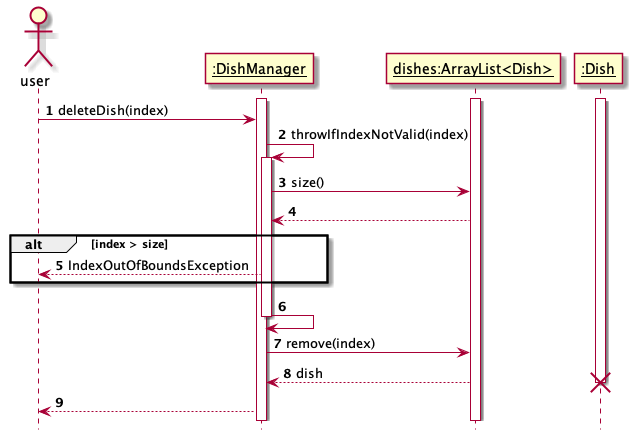

The diagram above was rendered by PlantUML. Its source (embedded in the PNG):
@startuml
'https://plantuml.com/sequence-diagram

autonumber
hide footbox

actor user
participant "__:DishManager__" as dishmanager
participant "__dishes:ArrayList<Dish>__" as dishes
participant "__:Dish__" as dish

activate dishmanager
activate dishes
activate dish

user -> dishmanager: deleteDish(index)

dishmanager -> dishmanager: throwIfIndexNotValid(index)
activate dishmanager

dishmanager -> dishes: size()
dishes --> dishmanager

group alt [index > size]
dishmanager --> user: IndexOutOfBoundsException
end

dishmanager -> dishmanager
deactivate dishmanager

dishmanager -> dishes: remove(index)
dishes --> dishmanager: dish
deactivate dish
destroy dish
dishmanager --> user
@enduml